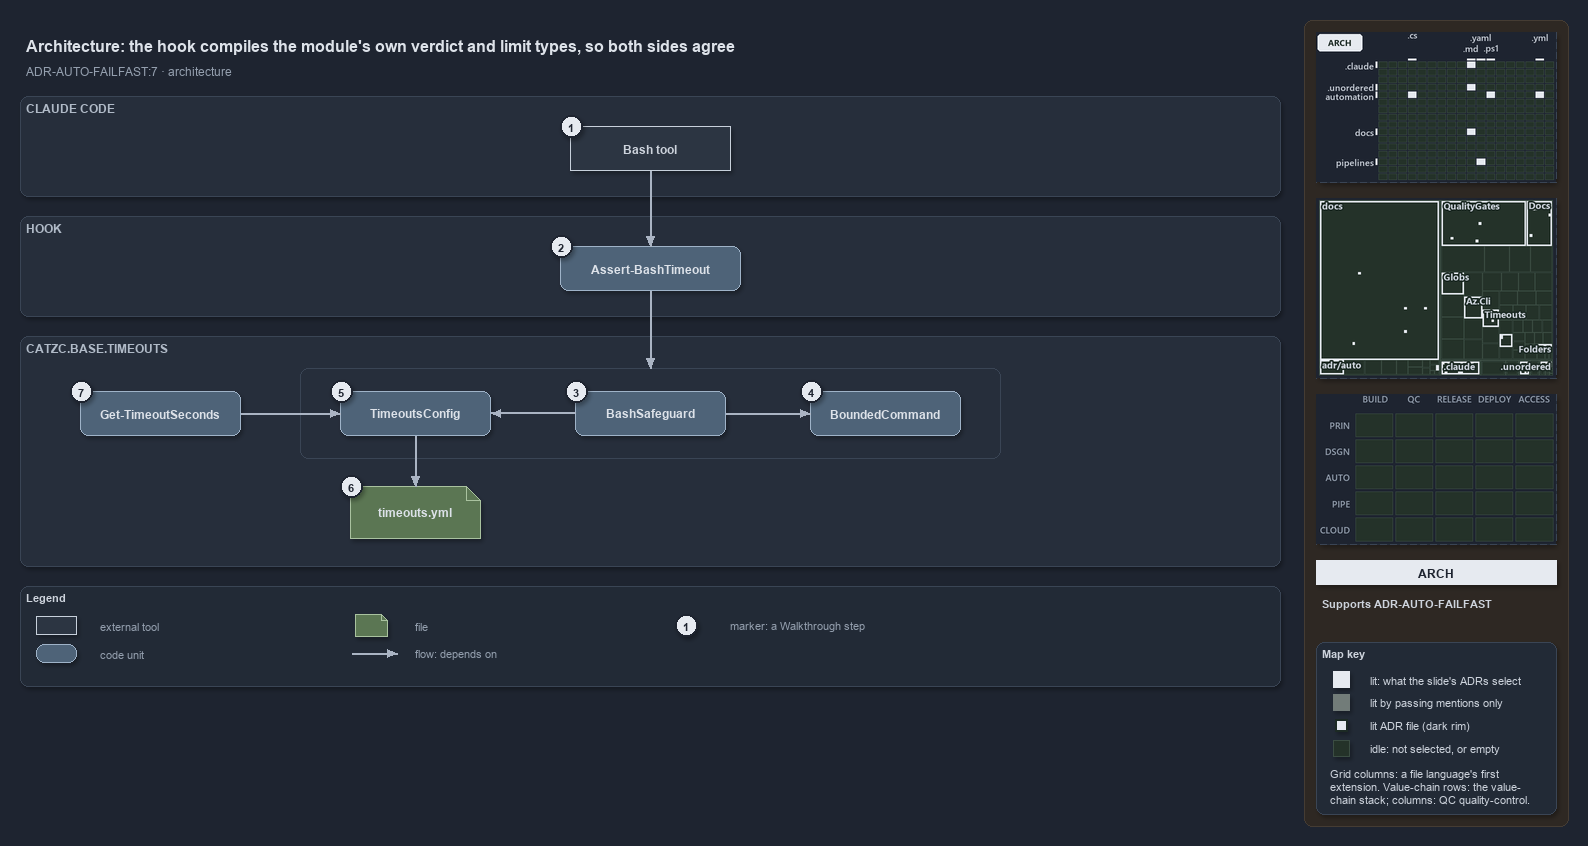

The diagram above was exported from draw.io. Its source (the exported page's mxGraphModel, read from the mxfile embedded in the PNG):
<mxGraphModel dx="1024" dy="768" grid="0" gridSize="10" guides="1" tooltips="1" connect="1" arrows="1" fold="1" page="1" pageScale="1" pageWidth="1572" pageHeight="690" background="#1E2430" math="0" shadow="1">
  <root>
    <mxCell id="0" />
    <mxCell id="1" parent="0" />
    <mxCell id="sidebar-bg" value="" style="rounded=1;arcSize=2;html=1;fillColor=#2E2823;strokeColor=#453C33;shadow=0;" vertex="1" parent="1">
      <mxGeometry x="1304" y="4" width="264" height="806" as="geometry" />
    </mxCell>
    <mxCell id="title" value="Architecture: the hook compiles the module's own verdict and limit types, so both sides agree" style="text;html=1;align=left;verticalAlign=middle;fontSize=16;fontStyle=1;fontColor=#DDE2E9;" vertex="1" parent="1">
      <mxGeometry x="20" y="14" width="1260" height="30" as="geometry" />
    </mxCell>
    <mxCell id="subtitle" value="ADR-AUTO-FAILFAST:7 &amp;#183; architecture" style="text;html=1;align=left;verticalAlign=middle;fontSize=12;fontColor=#949FAE;" vertex="1" parent="1">
      <mxGeometry x="20" y="44" width="1240" height="20" as="geometry" />
    </mxCell>
    <mxCell id="band-claude" value="CLAUDE CODE" style="rounded=1;html=1;arcSize=3;fillColor=#262E3B;strokeColor=#3A4555;verticalAlign=top;align=left;spacingLeft=8;fontStyle=1;fontSize=12;fontColor=#B0BAC7;" vertex="1" parent="1">
      <mxGeometry x="20" y="80" width="1260" height="100" as="geometry" />
    </mxCell>
    <mxCell id="band-hook" value="HOOK" style="rounded=1;html=1;arcSize=3;fillColor=#262E3B;strokeColor=#3A4555;verticalAlign=top;align=left;spacingLeft=8;fontStyle=1;fontSize=12;fontColor=#B0BAC7;" vertex="1" parent="1">
      <mxGeometry x="20" y="200" width="1260" height="100" as="geometry" />
    </mxCell>
    <mxCell id="band-module" value="CATZC.BASE.TIMEOUTS" style="rounded=1;html=1;arcSize=3;fillColor=#262E3B;strokeColor=#3A4555;verticalAlign=top;align=left;spacingLeft=8;fontStyle=1;fontSize=12;fontColor=#B0BAC7;" vertex="1" parent="1">
      <mxGeometry x="20" y="320" width="1260" height="230" as="geometry" />
    </mxCell>
    <mxCell id="g-bash" value="&lt;b&gt;Bash tool&lt;/b&gt;" style="rounded=0;whiteSpace=wrap;html=1;fillColor=#2C3542;strokeColor=#C7D0DB;fontColor=#CDD3DC;fontSize=12;" vertex="1" parent="1">
      <mxGeometry x="570" y="110" width="160" height="44" as="geometry" />
    </mxCell>
    <mxCell id="g-hook" value="&lt;b&gt;Assert-BashTimeout&lt;/b&gt;" style="rounded=1;whiteSpace=wrap;html=1;arcSize=20;fillColor=#4E6378;strokeColor=#9FB3C8;fontColor=#DDE2E9;fontSize=12;" vertex="1" parent="1">
      <mxGeometry x="560" y="230" width="180" height="44" as="geometry" />
    </mxCell>
    <mxCell id="frame-compiled" value="" style="rounded=1;html=1;arcSize=6;fillColor=none;strokeColor=#3A4555;" vertex="1" parent="1">
      <mxGeometry x="300" y="352" width="700" height="90" as="geometry" />
    </mxCell>
    <mxCell id="g-config" value="&lt;b&gt;TimeoutsConfig&lt;/b&gt;" style="rounded=1;whiteSpace=wrap;html=1;arcSize=20;fillColor=#4E6378;strokeColor=#9FB3C8;fontColor=#DDE2E9;fontSize=12;" vertex="1" parent="1">
      <mxGeometry x="340" y="375" width="150" height="44" as="geometry" />
    </mxCell>
    <mxCell id="g-safeguard" value="&lt;b&gt;BashSafeguard&lt;/b&gt;" style="rounded=1;whiteSpace=wrap;html=1;arcSize=20;fillColor=#4E6378;strokeColor=#9FB3C8;fontColor=#DDE2E9;fontSize=12;" vertex="1" parent="1">
      <mxGeometry x="575" y="375" width="150" height="44" as="geometry" />
    </mxCell>
    <mxCell id="g-bounded" value="&lt;b&gt;BoundedCommand&lt;/b&gt;" style="rounded=1;whiteSpace=wrap;html=1;arcSize=20;fillColor=#4E6378;strokeColor=#9FB3C8;fontColor=#DDE2E9;fontSize=12;" vertex="1" parent="1">
      <mxGeometry x="810" y="375" width="150" height="44" as="geometry" />
    </mxCell>
    <mxCell id="g-get" value="&lt;b&gt;Get-TimeoutSeconds&lt;/b&gt;" style="rounded=1;whiteSpace=wrap;html=1;arcSize=20;fillColor=#4E6378;strokeColor=#9FB3C8;fontColor=#DDE2E9;fontSize=12;" vertex="1" parent="1">
      <mxGeometry x="80" y="375" width="160" height="44" as="geometry" />
    </mxCell>
    <mxCell id="g-yml" value="&lt;b&gt;timeouts.yml&lt;/b&gt;" style="shape=note;size=14;whiteSpace=wrap;html=1;fillColor=#5B7653;strokeColor=#A9C29F;fontColor=#DDE2E9;fontSize=12;" vertex="1" parent="1">
      <mxGeometry x="350" y="470" width="130" height="52" as="geometry" />
    </mxCell>
    <mxCell id="p-e-bash-hook-a" value="" style="text;html=1;strokeColor=none;fillColor=none;" vertex="1" parent="1">
      <mxGeometry x="650" y="154" width="1" height="1" as="geometry" />
    </mxCell>
    <mxCell id="p-e-bash-hook-b" value="" style="text;html=1;strokeColor=none;fillColor=none;" vertex="1" parent="1">
      <mxGeometry x="650" y="230" width="1" height="1" as="geometry" />
    </mxCell>
    <mxCell id="e-bash-hook" value="" style="edgeStyle=orthogonalEdgeStyle;rounded=1;html=1;fontSize=10;fontColor=#CDD3DC;endArrow=block;strokeColor=#AAB4C3;shadow=0;" edge="1" parent="1" source="p-e-bash-hook-a" target="p-e-bash-hook-b">
      <mxGeometry relative="1" as="geometry" />
    </mxCell>
    <mxCell id="p-e-hook-frame-a" value="" style="text;html=1;strokeColor=none;fillColor=none;" vertex="1" parent="1">
      <mxGeometry x="650" y="274" width="1" height="1" as="geometry" />
    </mxCell>
    <mxCell id="p-e-hook-frame-b" value="" style="text;html=1;strokeColor=none;fillColor=none;" vertex="1" parent="1">
      <mxGeometry x="650" y="352" width="1" height="1" as="geometry" />
    </mxCell>
    <mxCell id="e-hook-frame" value="" style="edgeStyle=orthogonalEdgeStyle;rounded=1;html=1;fontSize=10;fontColor=#CDD3DC;endArrow=block;strokeColor=#AAB4C3;shadow=0;" edge="1" parent="1" source="p-e-hook-frame-a" target="p-e-hook-frame-b">
      <mxGeometry relative="1" as="geometry" />
    </mxCell>
    <mxCell id="p-e-safeguard-config-a" value="" style="text;html=1;strokeColor=none;fillColor=none;" vertex="1" parent="1">
      <mxGeometry x="575" y="397" width="1" height="1" as="geometry" />
    </mxCell>
    <mxCell id="p-e-safeguard-config-b" value="" style="text;html=1;strokeColor=none;fillColor=none;" vertex="1" parent="1">
      <mxGeometry x="490" y="397" width="1" height="1" as="geometry" />
    </mxCell>
    <mxCell id="e-safeguard-config" value="" style="edgeStyle=orthogonalEdgeStyle;rounded=1;html=1;fontSize=10;fontColor=#CDD3DC;endArrow=block;strokeColor=#AAB4C3;shadow=0;" edge="1" parent="1" source="p-e-safeguard-config-a" target="p-e-safeguard-config-b">
      <mxGeometry relative="1" as="geometry" />
    </mxCell>
    <mxCell id="p-e-safeguard-bounded-a" value="" style="text;html=1;strokeColor=none;fillColor=none;" vertex="1" parent="1">
      <mxGeometry x="725" y="397" width="1" height="1" as="geometry" />
    </mxCell>
    <mxCell id="p-e-safeguard-bounded-b" value="" style="text;html=1;strokeColor=none;fillColor=none;" vertex="1" parent="1">
      <mxGeometry x="810" y="397" width="1" height="1" as="geometry" />
    </mxCell>
    <mxCell id="e-safeguard-bounded" value="" style="edgeStyle=orthogonalEdgeStyle;rounded=1;html=1;fontSize=10;fontColor=#CDD3DC;endArrow=block;strokeColor=#AAB4C3;shadow=0;" edge="1" parent="1" source="p-e-safeguard-bounded-a" target="p-e-safeguard-bounded-b">
      <mxGeometry relative="1" as="geometry" />
    </mxCell>
    <mxCell id="p-e-get-config-a" value="" style="text;html=1;strokeColor=none;fillColor=none;" vertex="1" parent="1">
      <mxGeometry x="240" y="397" width="1" height="1" as="geometry" />
    </mxCell>
    <mxCell id="p-e-get-config-b" value="" style="text;html=1;strokeColor=none;fillColor=none;" vertex="1" parent="1">
      <mxGeometry x="340" y="397" width="1" height="1" as="geometry" />
    </mxCell>
    <mxCell id="e-get-config" value="" style="edgeStyle=orthogonalEdgeStyle;rounded=1;html=1;fontSize=10;fontColor=#CDD3DC;endArrow=block;strokeColor=#AAB4C3;shadow=0;" edge="1" parent="1" source="p-e-get-config-a" target="p-e-get-config-b">
      <mxGeometry relative="1" as="geometry" />
    </mxCell>
    <mxCell id="p-e-config-yml-a" value="" style="text;html=1;strokeColor=none;fillColor=none;" vertex="1" parent="1">
      <mxGeometry x="415" y="419" width="1" height="1" as="geometry" />
    </mxCell>
    <mxCell id="p-e-config-yml-b" value="" style="text;html=1;strokeColor=none;fillColor=none;" vertex="1" parent="1">
      <mxGeometry x="415" y="470" width="1" height="1" as="geometry" />
    </mxCell>
    <mxCell id="e-config-yml" value="" style="edgeStyle=orthogonalEdgeStyle;rounded=1;html=1;fontSize=10;fontColor=#CDD3DC;endArrow=block;strokeColor=#AAB4C3;shadow=0;" edge="1" parent="1" source="p-e-config-yml-a" target="p-e-config-yml-b">
      <mxGeometry relative="1" as="geometry" />
    </mxCell>
    <mxCell id="mark-1" value="1" style="ellipse;html=1;fillColor=#E6EAF0;strokeColor=#1E2430;strokeWidth=2;fontColor=#1E2430;fontStyle=1;fontSize=11;" vertex="1" parent="1">
      <mxGeometry x="560" y="99" width="22" height="22" as="geometry" />
    </mxCell>
    <mxCell id="mark-2" value="2" style="ellipse;html=1;fillColor=#E6EAF0;strokeColor=#1E2430;strokeWidth=2;fontColor=#1E2430;fontStyle=1;fontSize=11;" vertex="1" parent="1">
      <mxGeometry x="550" y="219" width="22" height="22" as="geometry" />
    </mxCell>
    <mxCell id="mark-3" value="3" style="ellipse;html=1;fillColor=#E6EAF0;strokeColor=#1E2430;strokeWidth=2;fontColor=#1E2430;fontStyle=1;fontSize=11;" vertex="1" parent="1">
      <mxGeometry x="565" y="364" width="22" height="22" as="geometry" />
    </mxCell>
    <mxCell id="mark-4" value="4" style="ellipse;html=1;fillColor=#E6EAF0;strokeColor=#1E2430;strokeWidth=2;fontColor=#1E2430;fontStyle=1;fontSize=11;" vertex="1" parent="1">
      <mxGeometry x="800" y="364" width="22" height="22" as="geometry" />
    </mxCell>
    <mxCell id="mark-5" value="5" style="ellipse;html=1;fillColor=#E6EAF0;strokeColor=#1E2430;strokeWidth=2;fontColor=#1E2430;fontStyle=1;fontSize=11;" vertex="1" parent="1">
      <mxGeometry x="330" y="364" width="22" height="22" as="geometry" />
    </mxCell>
    <mxCell id="mark-6" value="6" style="ellipse;html=1;fillColor=#E6EAF0;strokeColor=#1E2430;strokeWidth=2;fontColor=#1E2430;fontStyle=1;fontSize=11;" vertex="1" parent="1">
      <mxGeometry x="340" y="459" width="22" height="22" as="geometry" />
    </mxCell>
    <mxCell id="mark-7" value="7" style="ellipse;html=1;fillColor=#E6EAF0;strokeColor=#1E2430;strokeWidth=2;fontColor=#1E2430;fontStyle=1;fontSize=11;" vertex="1" parent="1">
      <mxGeometry x="70" y="364" width="22" height="22" as="geometry" />
    </mxCell>
    <mxCell id="legend" value="&lt;b&gt;Legend&lt;/b&gt;" style="rounded=1;whiteSpace=wrap;html=1;arcSize=6;fillColor=#222A36;strokeColor=#3A4555;align=left;verticalAlign=top;spacing=8;fontSize=11;fontColor=#CDD3DC;" vertex="1" parent="1">
      <mxGeometry x="20" y="570" width="1260" height="100" as="geometry" />
    </mxCell>
    <mxCell id="lg-0" value="" style="rounded=0;html=1;fillColor=#2C3542;strokeColor=#C7D0DB;" vertex="1" parent="1">
      <mxGeometry x="36" y="600" width="40" height="18" as="geometry" />
    </mxCell>
    <mxCell id="lg-0-t" value="external tool" style="text;html=1;align=left;verticalAlign=middle;fontSize=11;fontColor=#949FAE;" vertex="1" parent="1">
      <mxGeometry x="94" y="599" width="245" height="20" as="geometry" />
    </mxCell>
    <mxCell id="lg-1" value="" style="rounded=1;html=1;arcSize=20;fillColor=#4E6378;strokeColor=#9FB3C8;" vertex="1" parent="1">
      <mxGeometry x="36" y="628" width="40" height="18" as="geometry" />
    </mxCell>
    <mxCell id="lg-1-t" value="code unit" style="text;html=1;align=left;verticalAlign=middle;fontSize=11;fontColor=#949FAE;" vertex="1" parent="1">
      <mxGeometry x="94" y="627" width="245" height="20" as="geometry" />
    </mxCell>
    <mxCell id="lg-2" value="" style="shape=note;size=6;html=1;fillColor=#5B7653;strokeColor=#A9C29F;" vertex="1" parent="1">
      <mxGeometry x="355" y="598" width="32" height="22" as="geometry" />
    </mxCell>
    <mxCell id="lg-2-t" value="file" style="text;html=1;align=left;verticalAlign=middle;fontSize=11;fontColor=#949FAE;" vertex="1" parent="1">
      <mxGeometry x="409" y="599" width="245" height="20" as="geometry" />
    </mxCell>
    <mxCell id="lg-3-a" value="" style="text;html=1;strokeColor=none;fillColor=none;" vertex="1" parent="1">
      <mxGeometry x="351" y="637" width="1" height="1" as="geometry" />
    </mxCell>
    <mxCell id="lg-3-b" value="" style="text;html=1;strokeColor=none;fillColor=none;" vertex="1" parent="1">
      <mxGeometry x="397" y="637" width="1" height="1" as="geometry" />
    </mxCell>
    <mxCell id="lg-3" value="" style="edgeStyle=orthogonalEdgeStyle;rounded=1;html=1;fontSize=10;fontColor=#CDD3DC;endArrow=block;strokeColor=#AAB4C3;shadow=0;" edge="1" parent="1" source="lg-3-a" target="lg-3-b">
      <mxGeometry relative="1" as="geometry" />
    </mxCell>
    <mxCell id="lg-3-t" value="flow: depends on" style="text;html=1;align=left;verticalAlign=middle;fontSize=11;fontColor=#949FAE;" vertex="1" parent="1">
      <mxGeometry x="409" y="627" width="245" height="20" as="geometry" />
    </mxCell>
    <mxCell id="lg-4" value="1" style="ellipse;html=1;fillColor=#E6EAF0;strokeColor=#1E2430;strokeWidth=2;fontColor=#1E2430;fontStyle=1;fontSize=11;" vertex="1" parent="1">
      <mxGeometry x="675" y="598" width="22" height="22" as="geometry" />
    </mxCell>
    <mxCell id="lg-4-t" value="marker: a Walkthrough step" style="text;html=1;align=left;verticalAlign=middle;fontSize=11;fontColor=#949FAE;" vertex="1" parent="1">
      <mxGeometry x="724" y="599" width="245" height="20" as="geometry" />
    </mxCell>
    <mxCell id="minimap-grid" value="" style="shape=image;imageAspect=0;rounded=1;arcSize=4;whiteSpace=wrap;html=1;fillColor=#262E3B;strokeColor=#3A4555;dashed=1;fontColor=#949FAE;fontSize=11;image=data:image/png,(base64 omitted: 12968 chars);" vertex="1" parent="1">
      <mxGeometry x="1316" y="16" width="240" height="150" as="geometry" />
    </mxCell>
    <mxCell id="minimap-tree" value="" style="shape=image;imageAspect=0;rounded=1;arcSize=4;whiteSpace=wrap;html=1;fillColor=#262E3B;strokeColor=#3A4555;dashed=1;fontColor=#949FAE;fontSize=11;image=data:image/png,(base64 omitted: 24420 chars);" vertex="1" parent="1">
      <mxGeometry x="1316" y="182" width="240" height="180" as="geometry" />
    </mxCell>
    <mxCell id="minimap-chain" value="" style="shape=image;imageAspect=0;rounded=1;arcSize=4;whiteSpace=wrap;html=1;fillColor=#262E3B;strokeColor=#3A4555;dashed=1;fontColor=#949FAE;fontSize=11;image=data:image/png,(base64 omitted: 11912 chars);" vertex="1" parent="1">
      <mxGeometry x="1316" y="378" width="240" height="150" as="geometry" />
    </mxCell>
    <mxCell id="lens-badge" value="ARCH" style="rounded=0;whiteSpace=wrap;html=1;align=center;verticalAlign=middle;fontSize=12;fontStyle=1;fontColor=#1E2430;fillColor=#E6EAF0;strokeColor=none;" vertex="1" parent="1">
      <mxGeometry x="1316" y="544" width="240" height="24" as="geometry" />
    </mxCell>
    <mxCell id="supports" value="&lt;b&gt;Supports&lt;/b&gt; ADR-AUTO-FAILFAST" style="text;html=1;whiteSpace=wrap;align=left;verticalAlign=top;fontSize=11;fontColor=#CDD3DC;" vertex="1" parent="1">
      <mxGeometry x="1316" y="576" width="240" height="38" as="geometry" />
    </mxCell>
    <mxCell id="mapkey" value="&lt;b&gt;Map key&lt;/b&gt;" style="rounded=1;arcSize=6;whiteSpace=wrap;html=1;align=left;verticalAlign=top;fontSize=11;fontColor=#CDD3DC;fillColor=#222A36;strokeColor=#3A4555;spacingLeft=8;spacingTop=2;" vertex="1" parent="1">
      <mxGeometry x="1316" y="626" width="240" height="172" as="geometry" />
    </mxCell>
    <mxCell id="mapkey-lit" value="" style="rounded=0;html=1;fillColor=#E6EAF0;strokeColor=#E6EAF0;" vertex="1" parent="1">
      <mxGeometry x="1333.0" y="655.0" width="16" height="16" as="geometry" />
    </mxCell>
    <mxCell id="mapkey-lit-text" value="lit: what the slide's ADRs select" style="text;html=1;align=left;verticalAlign=middle;fontSize=11;fontColor=#CDD3DC;" vertex="1" parent="1">
      <mxGeometry x="1364" y="653" width="184" height="20" as="geometry" />
    </mxCell>
    <mxCell id="mapkey-touched" value="" style="rounded=0;html=1;fillColor=#727C79;strokeColor=#727C79;" vertex="1" parent="1">
      <mxGeometry x="1333.0" y="678.0" width="16" height="16" as="geometry" />
    </mxCell>
    <mxCell id="mapkey-touched-text" value="lit by passing mentions only" style="text;html=1;align=left;verticalAlign=middle;fontSize=11;fontColor=#CDD3DC;" vertex="1" parent="1">
      <mxGeometry x="1364" y="676" width="184" height="20" as="geometry" />
    </mxCell>
    <mxCell id="mapkey-adr" value="" style="rounded=0;html=1;fillColor=#E6EAF0;strokeColor=#1C2A24;strokeWidth=2;" vertex="1" parent="1">
      <mxGeometry x="1335.0" y="703.0" width="12" height="12" as="geometry" />
    </mxCell>
    <mxCell id="mapkey-adr-text" value="lit ADR file (dark rim)" style="text;html=1;align=left;verticalAlign=middle;fontSize=11;fontColor=#CDD3DC;" vertex="1" parent="1">
      <mxGeometry x="1364" y="699" width="184" height="20" as="geometry" />
    </mxCell>
    <mxCell id="mapkey-idle" value="" style="rounded=0;html=1;fillColor=#243229;strokeColor=#3B4D43;" vertex="1" parent="1">
      <mxGeometry x="1333.0" y="724.0" width="16" height="16" as="geometry" />
    </mxCell>
    <mxCell id="mapkey-idle-text" value="idle: not selected, or empty" style="text;html=1;align=left;verticalAlign=middle;fontSize=11;fontColor=#CDD3DC;" vertex="1" parent="1">
      <mxGeometry x="1364" y="722" width="184" height="20" as="geometry" />
    </mxCell>
    <mxCell id="mapkey-codes" value="Grid columns: a file language's first&lt;br&gt;extension. Value-chain rows: the value-&lt;br&gt;chain stack; columns: QC quality-control." style="text;html=1;align=left;verticalAlign=top;whiteSpace=wrap;fontSize=11;fontColor=#CDD3DC;" vertex="1" parent="1">
      <mxGeometry x="1324" y="746" width="224" height="46" as="geometry" />
    </mxCell>
  </root>
</mxGraphModel>